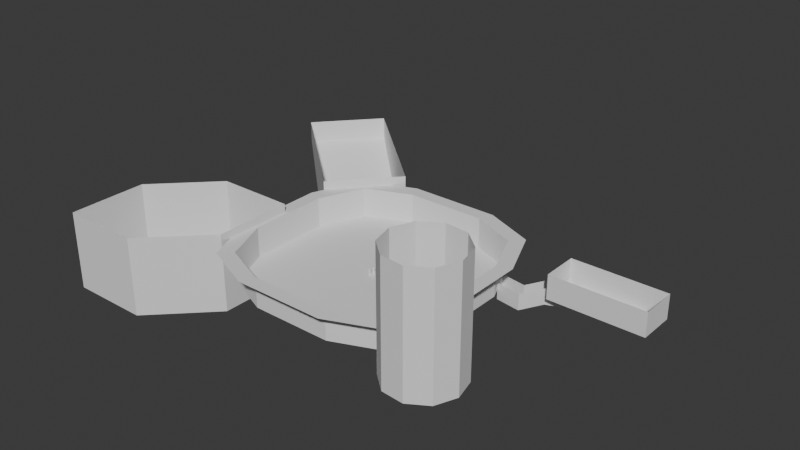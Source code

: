 # Source: blockout.blend  (saved by Blender 4.2.66; exported with 4.5.12 LTS)
import bpy
from mathutils import Matrix  # noqa: F401  (used for matrix-valued properties, if any)

bpy.ops.wm.read_factory_settings(use_empty=True)
scene = bpy.context.scene
scene.name = 'Scene'

# ---- collections
col_collection = bpy.data.collections.new('Collection'); scene.collection.children.link(col_collection)
col_mistnosti = bpy.data.collections.new('Mistnosti'); scene.collection.children.link(col_mistnosti)

# ---- world
world_world = bpy.data.worlds.new('World'); scene.world = world_world
world_world.use_nodes = True; world_world.node_tree.nodes.clear()
_N = world_world.node_tree.nodes; _L = world_world.node_tree.links
n0 = _N.new('ShaderNodeOutputWorld'); n0.name = 'World Output'; n0.location = (300, 300)
n1 = _N.new('ShaderNodeBackground'); n1.name = 'Background'; n1.location = (10, 300)
n1.inputs[0].default_value = (0.05088, 0.05088, 0.05088, 1.0)
_L.new(n1.outputs[0], n0.inputs[0])
n0.is_active_output = True
world_world.color = (0.05088, 0.05088, 0.05088)
world_world.sun_shadow_jitter_overblur = 0.0

# ---- meshes
me_cube_002 = bpy.data.meshes.new('Cube.002')
me_cube_002.from_pydata([(-1.0, -1.0, -1.0), (-1.0, -1.0, 1.0), (-1.0, 1.0, -1.0), (-1.0, 1.0, 1.0), (-0.05989, -1.145, -1.0), (-0.05989, -1.145, 1.0), (-0.05989, 0.8546, -1.0), (-0.05989, 0.8546, 1.0), (0.6061, -1.334, 1.0), (0.6061, -1.334, -1.0), (0.6061, -3.334, -1.0), (0.6061, -3.334, 1.0), (1.419, 0.067, 1.0), (1.419, 0.067, -1.0), (1.419, -1.933, -1.0), (1.419, -1.933, 1.0)], [], [(0, 2, 3, 1), (2, 6, 7, 3), (4, 10, 9, 6), (4, 0, 1, 5), (2, 0, 4, 6), (6, 9, 8, 7), (5, 11, 10, 4), (13, 14, 15, 12), (9, 13, 12, 8), (11, 15, 14, 10), (10, 14, 13, 9)])
_uv = me_cube_002.uv_layers.new(name='UVMap')
_uv.uv.foreach_set('vector', [0.375, 0.0, 0.375, 0.25, 0.625, 0.25, 0.625, 0.0, 0.375, 0.25, 0.375, 0.5, 0.625, 0.5, 0.625, 0.25, 0.375, 0.75, 0.375, 0.75, 0.375, 0.5, 0.375, 0.5, 0.375, 0.75, 0.375, 1.0, 0.625, 1.0, 0.625, 0.75, 0.125, 0.5, 0.125, 0.75, 0.375, 0.75, 0.375, 0.5, 0.375, 0.5, 0.375, 0.5, 0.625, 0.5, 0.625, 0.5, 0.625, 0.75, 0.625, 0.75, 0.375, 0.75, 0.375, 0.75, 0.375, 0.5, 0.375, 0.75, 0.625, 0.75, 0.625, 0.5, 0.375, 0.5, 0.375, 0.5, 0.625, 0.5, 0.625, 0.5, 0.625, 0.75, 0.625, 0.75, 0.375, 0.75, 0.375, 0.75, 0.375, 0.75, 0.375, 0.75, 0.375, 0.5, 0.375, 0.5])
me_cube_002.update()
me_cube_004 = bpy.data.meshes.new('Cube.004')
me_cube_004.from_pydata([(-1.931, -1.0, 0.4404), (-1.931, -1.0, 1.0), (-1.931, 1.0, 0.4404), (-1.931, 1.0, 1.0), (1.931, -1.0, -1.0), (1.931, -1.0, 1.0), (1.931, 1.0, -1.0), (1.931, 1.0, 1.0)], [], [(0, 2, 3, 1), (2, 6, 7, 3), (6, 4, 5, 7), (4, 0, 1, 5), (2, 0, 4, 6)])
_uv = me_cube_004.uv_layers.new(name='UVMap')
_uv.uv.foreach_set('vector', [0.375, 0.0, 0.375, 0.25, 0.625, 0.25, 0.625, 0.0, 0.375, 0.25, 0.375, 0.5, 0.625, 0.5, 0.625, 0.25, 0.375, 0.5, 0.375, 0.75, 0.625, 0.75, 0.625, 0.5, 0.375, 0.75, 0.375, 1.0, 0.625, 1.0, 0.625, 0.75, 0.125, 0.5, 0.125, 0.75, 0.375, 0.75, 0.375, 0.5])
me_cube_004.update()
me_cube_005 = bpy.data.meshes.new('Cube.005')
me_cube_005.from_pydata([(-1.0, -1.0, -1.0), (-1.0, 1.0, -1.0), (-1.0, 1.0, 1.0), (1.0, -1.0, -1.0), (1.0, -1.0, 1.0), (1.0, 1.0, -1.0), (1.0, 1.0, 1.0), (-2.455, -0.4546, -1.0), (-2.455, -2.455, -1.0), (-2.455, -2.455, 1.0), (-2.455, -0.4546, 1.0), (-0.4546, -2.455, 1.0), (-0.4546, -2.455, -1.0)], [], [(1, 5, 6, 2), (5, 3, 4, 6), (1, 0, 3, 5), (8, 7, 10, 9), (12, 8, 9, 11), (1, 7, 8, 0), (3, 12, 11, 4), (2, 10, 7, 1), (0, 8, 12, 3)])
_uv = me_cube_005.uv_layers.new(name='UVMap')
_uv.uv.foreach_set('vector', [0.375, 0.25, 0.375, 0.5, 0.625, 0.5, 0.625, 0.25, 0.375, 0.5, 0.375, 0.75, 0.625, 0.75, 0.625, 0.5, 0.125, 0.5, 0.125, 0.75, 0.375, 0.75, 0.375, 0.5, 0.375, 0.0, 0.375, 0.25, 0.625, 0.25, 0.625, 0.0, 0.375, 0.75, 0.375, 1.0, 0.625, 1.0, 0.625, 0.75, 0.125, 0.5, 0.125, 0.5, 0.125, 0.75, 0.125, 0.75, 0.375, 0.75, 0.375, 0.75, 0.625, 0.75, 0.625, 0.75, 0.625, 0.25, 0.625, 0.25, 0.375, 0.25, 0.375, 0.25, 0.125, 0.75, 0.125, 0.75, 0.375, 0.75, 0.375, 0.75])
me_cube_005.update()
me_cube_003 = bpy.data.meshes.new('Cube.003')
me_cube_003.from_pydata([(-0.3839, -1.0, -1.0), (-1.0, -0.3839, -1.0), (-0.8195, -0.8195, -1.0), (-1.0, -0.3839, 1.0), (-0.3839, -1.0, 1.0), (-0.8195, -0.8195, 1.0), (-1.0, 0.3839, -1.0), (-0.3839, 1.0, -1.0), (-0.8195, 0.8195, -1.0), (-0.3839, 1.0, 1.0), (-1.0, 0.3839, 1.0), (-0.8195, 0.8195, 1.0), (1.0, -0.3839, -1.0), (0.3839, -1.0, -1.0), (0.8195, -0.8195, -1.0), (0.3839, -1.0, 1.0), (1.0, -0.3839, 1.0), (0.8195, -0.8195, 1.0), (0.3839, 1.0, -1.0), (1.0, 0.3839, -1.0), (0.8195, 0.8195, -1.0), (1.0, 0.3839, 1.0), (0.3839, 1.0, 1.0), (0.8195, 0.8195, 1.0), (-1.134, -0.4354, 1.0), (-0.4354, -1.134, 1.0), (-0.9296, -0.9296, 1.0), (-0.4354, 1.134, 1.0), (-1.134, 0.4354, 1.0), (-0.9296, 0.9296, 1.0), (0.4354, -1.134, 1.0), (1.134, -0.4354, 1.0), (0.9296, -0.9296, 1.0), (1.134, 0.4354, 1.0), (0.4354, 1.134, 1.0), (0.9296, 0.9296, 1.0), (-0.03377, -0.03377, -1.0), (-0.01582, -0.04121, -1.0), (-0.04121, -0.01582, -1.0), (-0.01582, 0.04121, -1.0), (-0.03377, 0.03377, -1.0), (-0.04121, 0.01582, -1.0), (0.04121, 0.01582, -1.0), (0.03377, 0.03377, -1.0), (0.01582, 0.04121, -1.0), (0.01582, -0.04121, -1.0), (0.03377, -0.03377, -1.0), (0.04121, -0.01582, -1.0), (-0.03377, -0.03377, -1.017), (-0.01582, -0.04121, -1.017), (-0.04121, -0.01582, -1.017), (-0.01582, 0.04121, -1.017), (-0.03377, 0.03377, -1.017), (-0.04121, 0.01582, -1.017), (0.04121, 0.01582, -1.017), (0.03377, 0.03377, -1.017), (0.01582, 0.04121, -1.017), (0.01582, -0.04121, -1.017), (0.03377, -0.03377, -1.017), (0.04121, -0.01582, -1.017), (-0.03271, -0.03271, -1.017), (-0.01532, -0.03991, -1.017), (-0.03991, -0.01532, -1.017), (-0.01532, 0.03991, -1.017), (-0.03271, 0.03271, -1.017), (-0.03991, 0.01532, -1.017), (0.03991, 0.01532, -1.017), (0.03271, 0.03271, -1.017), (0.01532, 0.03991, -1.017), (0.01532, -0.03991, -1.017), (0.03271, -0.03271, -1.017), (0.03991, -0.01532, -1.017), (-0.03163, -0.03163, -1.017), (-0.01482, -0.0386, -1.017), (-0.0386, -0.01482, -1.017), (-0.01482, 0.0386, -1.017), (-0.03163, 0.03163, -1.017), (-0.0386, 0.01482, -1.017), (0.0386, 0.01482, -1.017), (0.03163, 0.03163, -1.017), (0.01482, 0.0386, -1.017), (0.01482, -0.0386, -1.017), (0.03163, -0.03163, -1.017), (0.0386, -0.01482, -1.017), (-0.03163, -0.03163, -1.005), (-0.01482, -0.0386, -1.005), (-0.0386, -0.01482, -1.005), (-0.01482, 0.0386, -1.005), (-0.03163, 0.03163, -1.005), (-0.0386, 0.01482, -1.005), (0.0386, 0.01482, -1.005), (0.03163, 0.03163, -1.005), (0.01482, 0.0386, -1.005), (0.01482, -0.0386, -1.005), (0.03163, -0.03163, -1.005), (0.0386, -0.01482, -1.005), (-0.02585, -0.02585, -1.005), (-0.01211, -0.03154, -1.005), (-0.03154, -0.01211, -1.005), (-0.01211, 0.03154, -1.005), (-0.02585, 0.02585, -1.005), (-0.03154, 0.01211, -1.005), (0.03154, 0.01211, -1.005), (0.02585, 0.02585, -1.005), (0.01211, 0.03154, -1.005), (0.01211, -0.03154, -1.005), (0.02585, -0.02585, -1.005), (0.03154, -0.01211, -1.005), (-0.01482, 0.0386, -0.5627), (-0.03163, 0.03163, -0.5627), (0.03163, 0.03163, -0.5627), (0.01482, 0.0386, -0.5627), (-0.0386, -0.01482, -0.5627), (-0.0386, 0.01482, -0.5627), (0.0386, 0.01482, -0.5627), (0.0386, -0.01482, -0.5627), (-0.01211, 0.03154, -0.5627), (-0.02585, 0.02585, -0.5627), (0.02585, 0.02585, -0.5627), (0.01211, 0.03154, -0.5627), (-0.03154, -0.01211, -0.5627), (-0.03154, 0.01211, -0.5627), (0.03154, 0.01211, -0.5627), (0.03154, -0.01211, -0.5627)], [], [(13, 0, 4, 15), (19, 12, 16, 21), (1, 6, 10, 3), (7, 18, 22, 9), (0, 2, 5, 4), (2, 1, 3, 5), (9, 11, 8, 7), (11, 10, 6, 8), (21, 23, 20, 19), (23, 22, 18, 20), (15, 17, 14, 13), (17, 16, 12, 14), (19, 20, 43, 42), (21, 16, 31, 33), (11, 9, 27, 29), (23, 21, 33, 35), (17, 15, 30, 32), (10, 11, 29, 28), (9, 22, 34, 27), (22, 23, 35, 34), (16, 17, 32, 31), (3, 10, 28, 24), (5, 3, 24, 26), (4, 5, 26, 25), (15, 4, 25, 30), (46, 47, 59, 58), (13, 14, 46, 45), (12, 19, 42, 47), (2, 0, 37, 36), (0, 13, 45, 37), (1, 2, 36, 38), (6, 1, 38, 41), (18, 7, 39, 44), (8, 6, 41, 40), (20, 18, 44, 43), (7, 8, 40, 39), (14, 12, 47, 46), (48, 49, 61, 60), (42, 43, 55, 54), (37, 45, 57, 49), (38, 36, 48, 50), (41, 38, 50, 53), (43, 44, 56, 55), (39, 40, 52, 51), (44, 39, 51, 56), (45, 46, 58, 57), (40, 41, 53, 52), (47, 42, 54, 59), (36, 37, 49, 48), (71, 66, 78, 83), (58, 59, 71, 70), (54, 55, 67, 66), (49, 57, 69, 61), (50, 48, 60, 62), (53, 50, 62, 65), (55, 56, 68, 67), (51, 52, 64, 63), (56, 51, 63, 68), (57, 58, 70, 69), (52, 53, 65, 64), (59, 54, 66, 71), (76, 77, 89, 88), (60, 61, 73, 72), (70, 71, 83, 82), (66, 67, 79, 78), (61, 69, 81, 73), (62, 60, 72, 74), (65, 62, 74, 77), (67, 68, 80, 79), (63, 64, 76, 75), (68, 63, 75, 80), (69, 70, 82, 81), (64, 65, 77, 76), (88, 89, 101, 100), (83, 78, 90, 95), (72, 73, 85, 84), (82, 83, 95, 94), (78, 79, 91, 90), (73, 81, 93, 85), (74, 72, 84, 86), (77, 74, 86, 89), (79, 80, 92, 91), (75, 76, 88, 87), (80, 75, 87, 92), (81, 82, 94, 93), (101, 98, 96, 97, 105, 106, 107, 102, 103, 104, 99, 100), (104, 103, 118, 119), (84, 85, 97, 96), (94, 95, 107, 106), (90, 91, 103, 102), (85, 93, 105, 97), (86, 84, 96, 98), (101, 89, 113, 121), (103, 91, 110, 118), (91, 92, 111, 110), (92, 87, 99, 104), (93, 94, 106, 105), (115, 114, 122, 123), (113, 112, 120, 121), (110, 111, 119, 118), (108, 109, 117, 116), (88, 100, 117, 109), (86, 98, 120, 112), (89, 86, 112, 113), (90, 102, 122, 114), (92, 104, 119, 111), (87, 88, 109, 108), (107, 95, 115, 123), (98, 101, 121, 120), (99, 87, 108, 116), (95, 90, 114, 115), (100, 99, 116, 117), (102, 107, 123, 122)])
_uv = me_cube_003.uv_layers.new(name='UVMap')
_uv.uv.foreach_set('vector', [0.375, 0.827, 0.375, 0.923, 0.625, 0.923, 0.625, 0.827, 0.375, 0.577, 0.375, 0.673, 0.625, 0.673, 0.625, 0.577, 0.375, 0.07702, 0.375, 0.173, 0.625, 0.173, 0.625, 0.07702, 0.375, 0.327, 0.375, 0.423, 0.625, 0.423, 0.625, 0.327, 0.375, 0.923, 0.375, 1.0, 0.625, 1.0, 0.625, 0.923, 0.375, 0.0, 0.375, 0.07702, 0.625, 0.07702, 0.625, 0.0, 0.625, 0.327, 0.625, 0.25, 0.375, 0.25, 0.375, 0.327, 0.625, 0.25, 0.625, 0.173, 0.375, 0.173, 0.375, 0.25, 0.625, 0.577, 0.625, 0.5, 0.375, 0.5, 0.375, 0.577, 0.625, 0.5, 0.625, 0.423, 0.375, 0.423, 0.375, 0.5, 0.625, 0.827, 0.625, 0.75, 0.375, 0.75, 0.375, 0.827, 0.625, 0.75, 0.625, 0.673, 0.375, 0.673, 0.375, 0.75, 0.375, 0.577, 0.375, 0.5, 0.375, 0.5, 0.375, 0.577, 0.625, 0.577, 0.625, 0.673, 0.625, 0.673, 0.625, 0.577, 0.625, 0.25, 0.625, 0.327, 0.625, 0.327, 0.625, 0.25, 0.625, 0.5, 0.625, 0.577, 0.625, 0.577, 0.625, 0.5, 0.625, 0.75, 0.625, 0.827, 0.625, 0.827, 0.625, 0.75, 0.625, 0.173, 0.625, 0.25, 0.625, 0.25, 0.625, 0.173, 0.625, 0.327, 0.625, 0.423, 0.625, 0.423, 0.625, 0.327, 0.625, 0.423, 0.625, 0.5, 0.625, 0.5, 0.625, 0.423, 0.625, 0.673, 0.625, 0.75, 0.625, 0.75, 0.625, 0.673, 0.625, 0.07702, 0.625, 0.173, 0.625, 0.173, 0.625, 0.07702, 0.625, 0.0, 0.625, 0.07702, 0.625, 0.07702, 0.625, 0.0, 0.625, 0.923, 0.625, 1.0, 0.625, 1.0, 0.625, 0.923, 0.625, 0.827, 0.625, 0.923, 0.625, 0.923, 0.625, 0.827, 0.375, 0.75, 0.375, 0.673, 0.375, 0.673, 0.375, 0.75, 0.375, 0.827, 0.375, 0.75, 0.375, 0.75, 0.375, 0.827, 0.375, 0.673, 0.375, 0.577, 0.375, 0.577, 0.375, 0.673, 0.375, 1.0, 0.375, 0.923, 0.375, 0.923, 0.375, 1.0, 0.375, 0.923, 0.375, 0.827, 0.375, 0.827, 0.375, 0.923, 0.375, 0.07702, 0.375, 0.0, 0.375, 0.0, 0.375, 0.07702, 0.375, 0.173, 0.375, 0.07702, 0.375, 0.07702, 0.375, 0.173, 0.375, 0.423, 0.375, 0.327, 0.375, 0.327, 0.375, 0.423, 0.375, 0.25, 0.375, 0.173, 0.375, 0.173, 0.375, 0.25, 0.375, 0.5, 0.375, 0.423, 0.375, 0.423, 0.375, 0.5, 0.375, 0.327, 0.375, 0.25, 0.375, 0.25, 0.375, 0.327, 0.375, 0.75, 0.375, 0.673, 0.375, 0.673, 0.375, 0.75, 0.375, 1.0, 0.375, 0.923, 0.375, 0.923, 0.375, 1.0, 0.375, 0.577, 0.375, 0.5, 0.375, 0.5, 0.375, 0.577, 0.375, 0.923, 0.375, 0.827, 0.375, 0.827, 0.375, 0.923, 0.375, 0.07702, 0.375, 0.0, 0.375, 0.0, 0.375, 0.07702, 0.375, 0.173, 0.375, 0.07702, 0.375, 0.07702, 0.375, 0.173, 0.375, 0.5, 0.375, 0.423, 0.375, 0.423, 0.375, 0.5, 0.375, 0.327, 0.375, 0.25, 0.375, 0.25, 0.375, 0.327, 0.375, 0.423, 0.375, 0.327, 0.375, 0.327, 0.375, 0.423, 0.375, 0.827, 0.375, 0.75, 0.375, 0.75, 0.375, 0.827, 0.375, 0.25, 0.375, 0.173, 0.375, 0.173, 0.375, 0.25, 0.375, 0.673, 0.375, 0.577, 0.375, 0.577, 0.375, 0.673, 0.375, 1.0, 0.375, 0.923, 0.375, 0.923, 0.375, 1.0, 0.375, 0.673, 0.375, 0.577, 0.375, 0.577, 0.375, 0.673, 0.375, 0.75, 0.375, 0.673, 0.375, 0.673, 0.375, 0.75, 0.375, 0.577, 0.375, 0.5, 0.375, 0.5, 0.375, 0.577, 0.375, 0.923, 0.375, 0.827, 0.375, 0.827, 0.375, 0.923, 0.375, 0.07702, 0.375, 0.0, 0.375, 0.0, 0.375, 0.07702, 0.375, 0.173, 0.375, 0.07702, 0.375, 0.07702, 0.375, 0.173, 0.375, 0.5, 0.375, 0.423, 0.375, 0.423, 0.375, 0.5, 0.375, 0.327, 0.375, 0.25, 0.375, 0.25, 0.375, 0.327, 0.375, 0.423, 0.375, 0.327, 0.375, 0.327, 0.375, 0.423, 0.375, 0.827, 0.375, 0.75, 0.375, 0.75, 0.375, 0.827, 0.375, 0.25, 0.375, 0.173, 0.375, 0.173, 0.375, 0.25, 0.375, 0.673, 0.375, 0.577, 0.375, 0.577, 0.375, 0.673, 0.375, 0.25, 0.375, 0.173, 0.375, 0.173, 0.375, 0.25, 0.375, 1.0, 0.375, 0.923, 0.375, 0.923, 0.375, 1.0, 0.375, 0.75, 0.375, 0.673, 0.375, 0.673, 0.375, 0.75, 0.375, 0.577, 0.375, 0.5, 0.375, 0.5, 0.375, 0.577, 0.375, 0.923, 0.375, 0.827, 0.375, 0.827, 0.375, 0.923, 0.375, 0.07702, 0.375, 0.0, 0.375, 0.0, 0.375, 0.07702, 0.375, 0.173, 0.375, 0.07702, 0.375, 0.07702, 0.375, 0.173, 0.375, 0.5, 0.375, 0.423, 0.375, 0.423, 0.375, 0.5, 0.375, 0.327, 0.375, 0.25, 0.375, 0.25, 0.375, 0.327, 0.375, 0.423, 0.375, 0.327, 0.375, 0.327, 0.375, 0.423, 0.375, 0.827, 0.375, 0.75, 0.375, 0.75, 0.375, 0.827, 0.375, 0.25, 0.375, 0.173, 0.375, 0.173, 0.375, 0.25, 0.375, 0.25, 0.375, 0.173, 0.375, 0.173, 0.375, 0.25, 0.375, 0.673, 0.375, 0.577, 0.375, 0.577, 0.375, 0.673, 0.375, 1.0, 0.375, 0.923, 0.375, 0.923, 0.375, 1.0, 0.375, 0.75, 0.375, 0.673, 0.375, 0.673, 0.375, 0.75, 0.375, 0.577, 0.375, 0.5, 0.375, 0.5, 0.375, 0.577, 0.375, 0.923, 0.375, 0.827, 0.375, 0.827, 0.375, 0.923, 0.375, 0.07702, 0.375, 0.0, 0.375, 0.0, 0.375, 0.07702, 0.375, 0.173, 0.375, 0.07702, 0.375, 0.07702, 0.375, 0.173, 0.375, 0.5, 0.375, 0.423, 0.375, 0.423, 0.375, 0.5, 0.375, 0.327, 0.375, 0.25, 0.375, 0.25, 0.375, 0.327, 0.375, 0.423, 0.375, 0.327, 0.375, 0.327, 0.375, 0.423, 0.375, 0.827, 0.375, 0.75, 0.375, 0.75, 0.375, 0.827, 0.125, 0.577, 0.125, 0.673, 0.1476, 0.7274, 0.202, 0.75, 0.298, 0.75, 0.3524, 0.7274, 0.375, 0.673, 0.375, 0.577, 0.3524, 0.5226, 0.298, 0.5, 0.202, 0.5, 0.1476, 0.5226, 0.298, 0.5, 0.3524, 0.5226, 0.3524, 0.5226, 0.298, 0.5, 0.375, 1.0, 0.375, 0.923, 0.375, 0.923, 0.375, 1.0, 0.375, 0.75, 0.375, 0.673, 0.375, 0.673, 0.375, 0.75, 0.375, 0.577, 0.375, 0.5, 0.375, 0.5, 0.375, 0.577, 0.375, 0.923, 0.375, 0.827, 0.375, 0.827, 0.375, 0.923, 0.375, 0.07702, 0.375, 0.0, 0.375, 0.0, 0.375, 0.07702, 0.375, 0.173, 0.375, 0.173, 0.375, 0.173, 0.375, 0.173, 0.375, 0.5, 0.375, 0.5, 0.375, 0.5, 0.375, 0.5, 0.375, 0.5, 0.375, 0.423, 0.375, 0.423, 0.375, 0.5, 0.375, 0.423, 0.375, 0.327, 0.375, 0.327, 0.375, 0.423, 0.375, 0.827, 0.375, 0.75, 0.375, 0.75, 0.375, 0.827, 0.375, 0.673, 0.375, 0.577, 0.375, 0.577, 0.375, 0.673, 0.375, 0.173, 0.375, 0.07702, 0.375, 0.07702, 0.375, 0.173, 0.375, 0.5, 0.375, 0.423, 0.375, 0.423, 0.375, 0.5, 0.375, 0.327, 0.375, 0.25, 0.375, 0.25, 0.375, 0.327, 0.375, 0.25, 0.375, 0.25, 0.375, 0.25, 0.375, 0.25, 0.375, 0.07702, 0.375, 0.07702, 0.375, 0.07702, 0.375, 0.07702, 0.375, 0.173, 0.375, 0.07702, 0.375, 0.07702, 0.375, 0.173, 0.375, 0.577, 0.375, 0.577, 0.375, 0.577, 0.375, 0.577, 0.375, 0.423, 0.375, 0.423, 0.375, 0.423, 0.375, 0.423, 0.375, 0.327, 0.375, 0.25, 0.375, 0.25, 0.375, 0.327, 0.375, 0.673, 0.375, 0.673, 0.375, 0.673, 0.375, 0.673, 0.125, 0.673, 0.125, 0.577, 0.125, 0.577, 0.125, 0.673, 0.375, 0.327, 0.375, 0.327, 0.375, 0.327, 0.375, 0.327, 0.375, 0.673, 0.375, 0.577, 0.375, 0.577, 0.375, 0.673, 0.1476, 0.5226, 0.202, 0.5, 0.202, 0.5, 0.1476, 0.5226, 0.375, 0.577, 0.375, 0.673, 0.375, 0.673, 0.375, 0.577])
me_cube_003.update()
me_cylinder = bpy.data.meshes.new('Cylinder')
me_cylinder.from_pydata([(0.0, 1.0, -1.0), (0.0, 1.0, 1.0), (0.5878, 0.809, -1.0), (0.5878, 0.809, 1.0), (0.9511, 0.309, -1.0), (0.9511, 0.309, 1.0), (0.9511, -0.309, -1.0), (0.9511, -0.309, 1.0), (0.5878, -0.809, -1.0), (0.5878, -0.809, 1.0), (0.0, -1.0, -1.0), (0.0, -1.0, 1.0), (-0.5878, -0.809, -1.0), (-0.5878, -0.809, 1.0), (-0.9511, -0.309, -1.0), (-0.9511, -0.309, 1.0), (-0.9511, 0.309, -1.0), (-0.9511, 0.309, 1.0), (-0.5878, 0.809, -1.0), (-0.5878, 0.809, 1.0)], [], [(0, 2, 3, 1), (2, 4, 5, 3), (4, 6, 7, 5), (6, 8, 9, 7), (8, 10, 11, 9), (10, 12, 13, 11), (12, 14, 15, 13), (14, 16, 17, 15), (16, 18, 19, 17), (18, 0, 1, 19), (0, 18, 16, 14, 12, 10, 8, 6, 4, 2)])
_uv = me_cylinder.uv_layers.new(name='UVMap')
_uv.uv.foreach_set('vector', [1.0, 0.5, 0.9, 0.5, 0.9, 1.0, 1.0, 1.0, 0.9, 0.5, 0.8, 0.5, 0.8, 1.0, 0.9, 1.0, 0.8, 0.5, 0.7, 0.5, 0.7, 1.0, 0.8, 1.0, 0.7, 0.5, 0.6, 0.5, 0.6, 1.0, 0.7, 1.0, 0.6, 0.5, 0.5, 0.5, 0.5, 1.0, 0.6, 1.0, 0.5, 0.5, 0.4, 0.5, 0.4, 1.0, 0.5, 1.0, 0.4, 0.5, 0.3, 0.5, 0.3, 1.0, 0.4, 1.0, 0.3, 0.5, 0.2, 0.5, 0.2, 1.0, 0.3, 1.0, 0.2, 0.5, 0.1, 0.5, 0.1, 1.0, 0.2, 1.0, 0.1, 0.5, -7.451e-08, 0.5, -7.451e-08, 1.0, 0.1, 1.0, 0.75, 0.49, 0.6089, 0.4442, 0.5217, 0.3242, 0.5217, 0.1758, 0.6089, 0.05584, 0.75, 0.01, 0.8911, 0.05584, 0.9783, 0.1758, 0.9783, 0.3242, 0.8911, 0.4442])
me_cylinder.update()
me_cube_001 = bpy.data.meshes.new('Cube.001')
me_cube_001.from_pydata([(-1.0, -1.0, -1.0), (-1.0, -1.0, 1.0), (-1.0, 1.0, -1.0), (-1.0, 1.0, 1.0), (1.0, -1.0, -1.0), (1.0, -1.0, 1.0), (1.0, 1.0, -1.0), (1.0, 1.0, 1.0)], [], [(0, 2, 3, 1), (2, 6, 7, 3), (6, 4, 5, 7), (4, 0, 1, 5), (2, 0, 4, 6)])
_uv = me_cube_001.uv_layers.new(name='UVMap')
_uv.uv.foreach_set('vector', [0.375, 0.0, 0.375, 0.25, 0.625, 0.25, 0.625, 0.0, 0.375, 0.25, 0.375, 0.5, 0.625, 0.5, 0.625, 0.25, 0.375, 0.5, 0.375, 0.75, 0.625, 0.75, 0.625, 0.5, 0.375, 0.75, 0.375, 1.0, 0.625, 1.0, 0.625, 0.75, 0.125, 0.5, 0.125, 0.75, 0.375, 0.75, 0.375, 0.5])
me_cube_001.update()

# ---- objects
ob_cube_001 = bpy.data.objects.new('Cube.001', me_cube_002)
ob_cube_003 = bpy.data.objects.new('Cube.003', me_cube_004)
ob_cube_004 = bpy.data.objects.new('Cube.004', me_cube_005)
ob_main_mist = bpy.data.objects.new('main_mist', me_cube_003)
ob_shrine_s_workb = bpy.data.objects.new('shrine_s_workB', me_cylinder)
ob_tutorial_room = bpy.data.objects.new('Tutorial_room', me_cube_001)

# ---- transforms, parenting, visibility, modifiers, constraints
ob_cube_001.location = (50.66, 30.3, 0.0)
ob_cube_001.rotation_euler = (0.0, -0.0, 0.313)
ob_cube_001.scale = (-10.69, 3.121, 3.121)
ob_cube_003.location = (-55.87, 53.78, 0.0)
ob_cube_003.rotation_euler = (0.0, -0.0, -0.7262)
ob_cube_003.scale = (15.48, 15.48, 15.48)
ob_cube_004.location = (-56.85, -15.66, 0.0)
ob_cube_004.scale = (15.28, 15.28, 15.28)
ob_main_mist.location = (-0.01456, 0.01456, 6.404)
ob_main_mist.scale = (40.06, 40.06, 5.735)
ob_shrine_s_workb.location = (47.72, -31.79, 19.61)
ob_shrine_s_workb.rotation_euler = (0.0, -0.0, 0.2378)
ob_shrine_s_workb.scale = (14.27, 14.27, 23.01)
ob_tutorial_room.location = (73.37, 30.74, 6.31)
ob_tutorial_room.scale = (18.28, 7.094, 4.703)

# ---- collection membership
col_collection.objects.link(ob_cube_001)
col_collection.objects.link(ob_cube_003)
col_collection.objects.link(ob_cube_004)
col_mistnosti.objects.link(ob_main_mist)
col_mistnosti.objects.link(ob_shrine_s_workb)
col_mistnosti.objects.link(ob_tutorial_room)

# ---- scene / render settings (as saved in the file)
scene.frame_start = 1; scene.frame_end = 250; scene.frame_set(1)
scene.render.engine = 'BLENDER_EEVEE_NEXT'
bpy.context.view_layer.update()

# ---- added for rendering (the .blend has no active camera and no usable light): camera, sun
cam_auto = bpy.data.cameras.new('AutoCamera')
cam_auto.lens = 50.0
cam_auto.sensor_width = 36.0
cam_auto.clip_end = 3880.63
ob_auto_camera = bpy.data.objects.new('AutoCamera', cam_auto)
scene.collection.objects.link(ob_auto_camera)
ob_auto_camera.location = (219.773, -249.323, 190.469)
ob_auto_camera.rotation_euler = (1.09748, -7.21219e-08, 0.694738)
scene.camera = ob_auto_camera
light_auto_sun = bpy.data.lights.new('AutoSun', 'SUN')
light_auto_sun.energy = 3.0
light_auto_sun.angle = 0.0523599
ob_auto_sun = bpy.data.objects.new('AutoSun', light_auto_sun)
scene.collection.objects.link(ob_auto_sun)
ob_auto_sun.rotation_euler = (0.872665, 0.174533, 0.523599)
bpy.context.view_layer.update()
